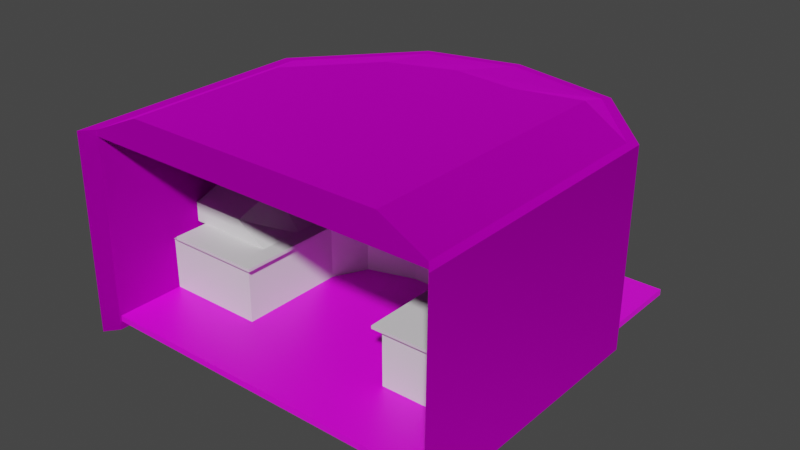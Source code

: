 # Source: room.blend  (saved by Blender 2.92.15; exported with 4.5.12 LTS)
import bpy
from mathutils import Matrix  # noqa: F401  (used for matrix-valued properties, if any)

bpy.ops.wm.read_factory_settings(use_empty=True)
scene = bpy.context.scene
scene.name = 'Scene'

# ---- collections
col_collection = bpy.data.collections.new('Collection'); scene.collection.children.link(col_collection)

# ---- images (referenced by path relative to the original .blend; pixels are not part of the script)
import os
ASSET_DIR = os.environ.get("B2B_ASSET_DIR", "")  # directory of the original .blend (textures are referenced by path, not embedded)
HERE = os.path.dirname(os.path.abspath(__file__))  # packed textures are extracted next to this script under _unpacked/

def load_image(name, relpath, width, height, colorspace="sRGB"):
    """Load a texture the original file referenced (path relative to the .blend, or extracted next to this script)."""
    p = next((c for c in (os.path.join(HERE, relpath), os.path.join(ASSET_DIR, relpath)) if relpath and os.path.exists(c)), "")
    if p:
        img = bpy.data.images.load(p, check_existing=True)
        img.name = name
    else:  # same state as the original file: an image datablock whose file is absent (Cycles renders it pink)
        img = bpy.data.images.new(name, width, height)
        img.source = "FILE"
        img.filepath = "//" + (relpath or name)
    img.colorspace_settings.name = colorspace
    return img
img_grunge_wall_texture_jpg = load_image('grunge-wall-texture.jpg', 'grunge-wall-texture.jpg', 1024, 1024, 'sRGB')
img_spotted_rust_metallic_png = load_image('spotted-rust_metallic.png', 'spotted-rust-bl/spotted-rust-bl/spotted-rust_metallic.png', 1024, 1024, 'sRGB')
img_spotted_rust_albedo_png = load_image('spotted-rust_albedo.png', 'spotted-rust-bl/spotted-rust-bl/spotted-rust_albedo.png', 1024, 1024, 'sRGB')
img_spotted_rust_roughness_png = load_image('spotted-rust_roughness.png', 'spotted-rust-bl/spotted-rust-bl/spotted-rust_roughness.png', 1024, 1024, 'sRGB')
img_spotted_rust_normal_ogl_png = load_image('spotted-rust_normal-ogl.png', 'spotted-rust-bl/spotted-rust-bl/spotted-rust_normal-ogl.png', 1024, 1024, 'sRGB')
img_spotted_rust_height_png = load_image('spotted-rust_height.png', 'spotted-rust-bl/spotted-rust-bl/spotted-rust_height.png', 1024, 1024, 'sRGB')

# ---- materials (node trees are filled in below, after node groups)
mat_material = bpy.data.materials.new('Material')
mat_material.alpha_threshold = 0.0
mat_material.use_transparent_shadow = False
mat_material.line_color = (0.0, 0.0, 0.0, 1.0)
mat_floor = bpy.data.materials.new('Floor')
mat_floor.use_transparent_shadow = False
mat_spotted_rust = bpy.data.materials.new('Spotted Rust')
mat_spotted_rust.use_transparent_shadow = False

# ---- material node trees
mat_material.use_nodes = True; mat_material.node_tree.nodes.clear()
_N = mat_material.node_tree.nodes; _L = mat_material.node_tree.links
n0 = _N.new('ShaderNodeOutputMaterial'); n0.name = 'Material Output'; n0.location = (300, 300)
n1 = _N.new('ShaderNodeBsdfPrincipled'); n1.name = 'Principled BSDF'; n1.location = (10, 300)
n1.distribution = 'GGX'
n1.subsurface_method = 'BURLEY'
n1.inputs[2].default_value = 0.4
n1.inputs[3].default_value = 1.45
n1.inputs[27].default_value = (0.0, 0.0, 0.0, 1.0)
n1.inputs[28].default_value = 1.0
_L.new(n1.outputs[0], n0.inputs[0])
n0.is_active_output = True
mat_floor.use_nodes = True; mat_floor.node_tree.nodes.clear()
_N = mat_floor.node_tree.nodes; _L = mat_floor.node_tree.links
n0 = _N.new('ShaderNodeBsdfPrincipled'); n0.name = 'Principled BSDF'; n0.location = (10, 300)
n0.distribution = 'GGX'
n0.subsurface_method = 'BURLEY'
n0.inputs[3].default_value = 1.45
n0.inputs[27].default_value = (0.0, 0.0, 0.0, 1.0)
n0.inputs[28].default_value = 1.0
n1 = _N.new('ShaderNodeOutputMaterial'); n1.name = 'Material Output'; n1.location = (300, 300)
n2 = _N.new('ShaderNodeTexImage'); n2.name = 'Image Texture'; n2.location = (-280, 280)
n2.image = img_grunge_wall_texture_jpg
_L.new(n0.outputs[0], n1.inputs[0])
_L.new(n2.outputs[0], n0.inputs[0])
n1.is_active_output = True
mat_spotted_rust.use_nodes = True; mat_spotted_rust.node_tree.nodes.clear()
_N = mat_spotted_rust.node_tree.nodes; _L = mat_spotted_rust.node_tree.links
n0 = _N.new('ShaderNodeOutputMaterial'); n0.name = 'Material Output'; n0.location = (300, 300)
n1 = _N.new('ShaderNodeTexImage'); n1.name = 'Image Texture.002'; n1.location = (-939, 273)
n1.image = img_spotted_rust_metallic_png
n2 = _N.new('ShaderNodeTexImage'); n2.name = 'Image Texture'; n2.location = (-1233, 374)
n2.image = img_spotted_rust_albedo_png
n3 = _N.new('ShaderNodeTexImage'); n3.name = 'Image Texture.001'; n3.location = (-1259, 71)
n3.image = img_spotted_rust_roughness_png
n4 = _N.new('ShaderNodeTexImage'); n4.name = 'Image Texture.003'; n4.location = (-1217, -268)
n4.image = img_spotted_rust_normal_ogl_png
n5 = _N.new('ShaderNodeNormalMap'); n5.name = 'Normal Map'; n5.location = (-837, -290)
n6 = _N.new('ShaderNodeTexImage'); n6.name = 'Image Texture.004'; n6.location = (-1094, -600)
n6.image = img_spotted_rust_height_png
n7 = _N.new('ShaderNodeBsdfPrincipled'); n7.name = 'Principled BSDF'; n7.location = (-462, 361)
n7.distribution = 'GGX'
n7.subsurface_method = 'BURLEY'
n7.inputs[3].default_value = 1.45
n7.inputs[13].default_value = 0.1411
n7.inputs[27].default_value = (0.0, 0.0, 0.0, 1.0)
n8 = _N.new('ShaderNodeAmbientOcclusion'); n8.name = 'Ambient Occlusion'; n8.location = (-637, -590)
_L.new(n7.outputs[0], n0.inputs[0])
_L.new(n2.outputs[0], n7.inputs[0])
_L.new(n3.outputs[1], n7.inputs[2])
_L.new(n1.outputs[1], n7.inputs[1])
_L.new(n4.outputs[0], n5.inputs[1])
_L.new(n5.outputs[0], n7.inputs[5])
n0.is_active_output = True

# ---- world
world_world = bpy.data.worlds.new('World'); scene.world = world_world
world_world.use_nodes = True; world_world.node_tree.nodes.clear()
_N = world_world.node_tree.nodes; _L = world_world.node_tree.links
n0 = _N.new('ShaderNodeOutputWorld'); n0.name = 'World Output'; n0.location = (300, 300)
n1 = _N.new('ShaderNodeBackground'); n1.name = 'Background'; n1.location = (10, 300)
n1.inputs[0].default_value = (0.05088, 0.05088, 0.05088, 1.0)
_L.new(n1.outputs[0], n0.inputs[0])
n0.is_active_output = True
world_world.color = (0.05088, 0.05088, 0.05088)
world_world.use_sun_shadow = False
world_world.sun_shadow_jitter_overblur = 0.0

# ---- meshes
me_cube = bpy.data.meshes.new('Cube')
me_cube.from_pydata([(9.383, 9.219, 0.02), (9.383, 9.219, -1.02), (6.726, -18.32, 0.02), (6.726, -18.32, -1.02), (-13.28, 9.359, 0.02), (-13.28, 9.359, -1.02), (-13.28, -18.18, 0.02), (-13.28, -18.18, -1.02), (26.84, 2.868, 0.02), (26.84, 2.868, -1.02), (9.269, -19.97, 0.02), (9.269, -19.97, -1.02), (39.47, -19.13, 0.02), (39.47, -19.13, -1.02), (11.45, -27.53, 0.02), (11.45, -27.53, -1.02), (39.9, -64.05, 0.05855), (39.89, -63.98, -0.9788), (11.34, -64.32, -0.04756), (11.32, -64.25, -1.085), (-24.27, 6.923, 0.02), (-24.27, 6.923, -1.02), (-13.28, -18.18, 0.02), (-13.28, -18.18, -1.02), (-40.31, -1.25, 0.02), (-40.31, -1.25, -1.02), (-26.71, -22.63, 0.02), (-26.71, -22.63, -1.02), (-59.0, -29.8, 0.02), (-59.0, -29.8, -1.02), (-30.67, -31.26, 0.02), (-30.67, -31.26, -1.02), (-59.0, -64.33, 0.02), (-59.0, -64.33, -1.02), (-30.67, -64.25, 0.02), (-30.67, -64.25, -1.02), (10.89, 12.91, -2.718), (8.238, -16.56, -2.718), (-13.68, 13.05, -2.718), (-13.68, -16.42, -2.718), (29.64, 6.085, -2.718), (10.97, -18.33, -2.718), (43.2, -17.54, -2.718), (13.29, -26.28, -2.718), (43.62, -62.18, -2.682), (13.15, -62.48, -2.775), (-25.48, 10.43, -2.718), (-13.68, -16.42, -2.718), (-42.85, 1.631, -2.718), (-27.74, -20.87, -2.718), (-62.95, -29.31, -2.718), (-32.7, -30.77, -2.718), (-62.95, -62.6, -2.718), (-32.7, -62.52, -2.718), (10.9, 12.91, -24.66), (8.242, -16.56, -24.66), (-13.68, 13.05, -24.66), (-13.68, -16.42, -24.66), (29.64, 6.086, -24.66), (10.97, -18.33, -24.66), (43.2, -17.54, -24.66), (13.3, -26.28, -24.66), (43.63, -62.18, -24.62), (13.16, -62.48, -24.71), (-25.47, 10.43, -24.66), (-13.68, -16.42, -24.66), (-42.85, 1.632, -24.66), (-27.74, -20.87, -24.66), (-62.94, -29.31, -24.66), (-32.7, -30.77, -24.66), (-62.94, -62.6, -24.66), (-32.7, -62.51, -24.66)], [], [(0, 4, 6, 2), (3, 2, 6, 7), (6, 4, 20, 22), (25, 21, 46, 48), (0, 2, 10, 8), (5, 4, 0, 1), (8, 10, 14, 12), (2, 3, 11, 10), (1, 0, 8, 9), (13, 17, 44, 42), (13, 12, 16, 17), (9, 8, 12, 13), (11, 3, 37, 41), (10, 11, 15, 14), (17, 16, 18, 19), (17, 19, 45, 44), (14, 15, 19, 18), (12, 14, 18, 16), (20, 21, 25, 24), (4, 5, 21, 20), (7, 6, 22, 23), (5, 1, 36, 38), (26, 24, 28, 30), (35, 33, 52, 53), (22, 20, 24, 26), (23, 22, 26, 27), (31, 30, 34, 35), (27, 26, 30, 31), (24, 25, 29, 28), (3, 7, 39, 37), (35, 34, 32, 33), (28, 29, 33, 32), (29, 25, 48, 50), (30, 28, 32, 34), (38, 36, 54, 56), (51, 53, 71, 69), (40, 42, 60, 58), (39, 47, 65, 57), (53, 52, 70, 71), (46, 38, 56, 64), (50, 48, 66, 68), (36, 40, 58, 54), (9, 13, 42, 40), (1, 9, 40, 36), (19, 15, 43, 45), (15, 11, 41, 43), (21, 5, 38, 46), (23, 27, 49, 47), (31, 35, 53, 51), (7, 23, 47, 39), (27, 31, 51, 49), (33, 29, 50, 52), (56, 54, 55, 57), (55, 54, 58, 59), (59, 58, 60, 61), (61, 60, 62, 63), (56, 57, 65, 64), (64, 65, 67, 66), (66, 67, 69, 68), (68, 69, 71, 70), (43, 41, 59, 61), (52, 50, 68, 70), (37, 39, 57, 55), (48, 46, 64, 66), (44, 45, 63, 62), (47, 49, 67, 65), (42, 44, 62, 60), (45, 43, 61, 63), (41, 37, 55, 59), (49, 51, 69, 67)])
_uv = me_cube.uv_layers.new(name='UVMap')
_uv.uv.foreach_set('vector', [0.0007029, 0.852, 0.0, 0.7417, 0.1329, 0.7415, 0.1336, 0.8389, 0.9129, 0.5305, 0.9179, 0.5305, 0.9179, 0.6276, 0.9128, 0.6276, 0.1329, 0.7415, 0.0, 0.7417, 0.01174, 0.6882, 0.1329, 0.7415, 0.06961, 0.1117, 0.03045, 0.1899, 0.01243, 0.184, 0.0546, 0.09926, 0.0007029, 0.852, 0.1336, 0.8389, 0.1416, 0.8512, 0.03137, 0.9369, 0.3607, 0.6541, 0.3657, 0.6541, 0.3657, 0.7639, 0.3607, 0.7639, 0.03137, 0.9369, 0.1416, 0.8512, 0.1781, 0.8618, 0.1375, 0.9982, 0.9179, 0.5305, 0.9129, 0.5305, 0.9129, 0.5187, 0.918, 0.5187, 0.3607, 0.7639, 0.3657, 0.7639, 0.3657, 0.846, 0.3607, 0.846, 0.1573, 0.4995, 0.3737, 0.5005, 0.3641, 0.5187, 0.1486, 0.5176, 0.3556, 0.6269, 0.3606, 0.6269, 0.3607, 0.8455, 0.3556, 0.8452, 0.3556, 0.5187, 0.3607, 0.5187, 0.3606, 0.6269, 0.3556, 0.6269, 0.7589, 0.167, 0.7508, 0.1793, 0.7423, 0.172, 0.7509, 0.1587, 0.9079, 0.7208, 0.9129, 0.7208, 0.9129, 0.7585, 0.9078, 0.7584, 0.918, 0.8596, 0.9129, 0.8597, 0.9129, 0.7209, 0.918, 0.7208, 0.9732, 0.0182, 0.9744, 0.1572, 0.9658, 0.1483, 0.9645, 0.0, 0.9078, 0.7584, 0.9129, 0.7585, 0.9129, 0.9363, 0.9079, 0.9367, 0.1375, 0.9982, 0.1781, 0.8618, 0.3556, 0.861, 0.3544, 1.0, 0.3657, 0.5998, 0.3607, 0.5998, 0.3607, 0.5187, 0.3657, 0.5187, 0.3657, 0.6541, 0.3607, 0.6541, 0.3607, 0.5998, 0.3657, 0.5998, 0.9128, 0.6276, 0.9179, 0.6276, 0.9179, 0.6276, 0.9128, 0.6276, 0.01888, 0.2434, 0.01994, 0.3537, 0.001096, 0.3611, 0.0, 0.2415, 0.1544, 0.6761, 0.05116, 0.6101, 0.1889, 0.5189, 0.196, 0.6568, 0.9742, 0.3616, 0.9744, 0.4995, 0.9659, 0.5187, 0.9657, 0.3715, 0.1329, 0.7415, 0.01174, 0.6882, 0.05116, 0.6101, 0.1544, 0.6761, 0.9128, 0.6276, 0.9179, 0.6276, 0.918, 0.6942, 0.9129, 0.6942, 0.9077, 0.5603, 0.9128, 0.5603, 0.9128, 0.7208, 0.9077, 0.7208, 0.9077, 0.5187, 0.9128, 0.5187, 0.9128, 0.5603, 0.9077, 0.5603, 0.3709, 0.8159, 0.3658, 0.8159, 0.3657, 0.686, 0.3708, 0.686, 0.7508, 0.1793, 0.7501, 0.2767, 0.7415, 0.2786, 0.7423, 0.172, 0.918, 0.5187, 0.923, 0.5187, 0.923, 0.6563, 0.918, 0.6563, 0.3708, 0.686, 0.3657, 0.686, 0.3658, 0.5187, 0.3709, 0.5187, 0.2071, 0.02002, 0.06961, 0.1117, 0.0546, 0.09926, 0.2036, 0.0007591, 0.196, 0.6568, 0.1889, 0.5189, 0.3556, 0.5187, 0.3552, 0.6566, 0.4805, 0.6648, 0.4805, 0.7839, 0.3737, 0.784, 0.3737, 0.6648, 0.801, 0.6731, 0.801, 0.5187, 0.9077, 0.5187, 0.9077, 0.6731, 0.5873, 0.5188, 0.5873, 0.635, 0.4805, 0.635, 0.4805, 0.5187, 0.9077, 0.84, 0.9077, 0.84, 0.8009, 0.8399, 0.8009, 0.8399, 0.694, 0.8209, 0.694, 0.9678, 0.5873, 0.9679, 0.5873, 0.8209, 0.4805, 0.6065, 0.4805, 0.6648, 0.3737, 0.6648, 0.3737, 0.6066, 0.694, 0.68, 0.6941, 0.8209, 0.5873, 0.8208, 0.5873, 0.68, 0.4805, 0.7839, 0.4805, 0.872, 0.3737, 0.8721, 0.3737, 0.784, 0.05089, 0.4385, 0.1573, 0.4995, 0.1486, 0.5176, 0.03434, 0.4521, 0.01994, 0.3537, 0.05089, 0.4385, 0.03434, 0.4521, 0.001096, 0.3611, 0.9744, 0.1572, 0.7957, 0.1564, 0.7896, 0.1474, 0.9658, 0.1483, 0.7957, 0.1564, 0.7589, 0.167, 0.7509, 0.1587, 0.7896, 0.1474, 0.03045, 0.1899, 0.01888, 0.2434, 0.0, 0.2415, 0.01243, 0.184, 0.7501, 0.2767, 0.7716, 0.3421, 0.7631, 0.3471, 0.7415, 0.2786, 0.8136, 0.3614, 0.9742, 0.3616, 0.9657, 0.3715, 0.8112, 0.3713, 0.7501, 0.2767, 0.7501, 0.2767, 0.7415, 0.2786, 0.7415, 0.2786, 0.7716, 0.3421, 0.8136, 0.3614, 0.8112, 0.3713, 0.7631, 0.3471, 0.3737, 0.01923, 0.2071, 0.02002, 0.2036, 0.0007591, 0.3642, 0.0, 0.3737, 0.2783, 0.3746, 0.1587, 0.518, 0.1719, 0.5172, 0.2785, 0.518, 0.1719, 0.3746, 0.1587, 0.4079, 0.06755, 0.5266, 0.1586, 0.5266, 0.1586, 0.4079, 0.06755, 0.523, 0.001724, 0.5654, 0.1473, 0.5654, 0.1473, 0.523, 0.001724, 0.7403, 0.0, 0.7415, 0.1483, 0.3737, 0.2783, 0.5172, 0.2785, 0.5172, 0.2786, 0.3864, 0.3358, 0.3864, 0.3358, 0.5172, 0.2786, 0.5387, 0.347, 0.4291, 0.4204, 0.4291, 0.4204, 0.5387, 0.347, 0.5868, 0.3712, 0.5795, 0.5184, 0.5795, 0.5184, 0.5868, 0.3712, 0.7413, 0.3715, 0.7415, 0.5187, 0.6941, 0.5582, 0.6942, 0.5187, 0.8009, 0.5188, 0.8009, 0.5584, 0.6941, 0.5187, 0.694, 0.68, 0.5873, 0.68, 0.5873, 0.5187, 0.9078, 0.7336, 0.9077, 0.84, 0.8009, 0.8399, 0.801, 0.7335, 0.4805, 0.5187, 0.4805, 0.6065, 0.3737, 0.6066, 0.3737, 0.5187, 0.6941, 0.8821, 0.6941, 0.7341, 0.8009, 0.7337, 0.8009, 0.8818, 0.9077, 0.84, 0.9078, 0.9096, 0.8011, 0.9096, 0.8009, 0.8399, 0.5873, 0.635, 0.5873, 0.8523, 0.4805, 0.8522, 0.4805, 0.635, 0.6942, 0.7336, 0.6941, 0.5582, 0.8009, 0.5584, 0.8009, 0.7337, 0.9078, 0.7208, 0.9078, 0.7336, 0.801, 0.7335, 0.8011, 0.7208, 0.8009, 0.7208, 0.801, 0.6731, 0.9077, 0.6731, 0.9077, 0.7208])
me_cube.materials.append(mat_material)
me_cube.use_remesh_preserve_volume = False
me_cube.use_remesh_preserve_attributes = False
me_cube.use_mirror_vertex_groups = False
me_cube.update()
me_cube_001 = bpy.data.meshes.new('Cube.001')
me_cube_001.from_pydata([(2.633, 2.584, -2.569), (2.633, 4.956, 0.2597), (2.633, -1.093, 0.5151), (2.633, 3.915, 1.172), (-2.479, 2.584, -2.569), (-2.479, 4.956, 0.2597), (-2.479, -1.093, 0.5151), (-2.479, 3.915, 1.172), (2.315, 3.713, 1.145), (2.315, -0.8899, 0.5417), (-2.161, -0.8899, 0.5417), (-2.161, 3.713, 1.145), (2.255, 3.671, 0.9924), (2.255, -0.8099, 0.405), (-2.101, -0.8099, 0.405), (-2.101, 3.671, 0.9924), (-2.479, 3.77, -1.154), (-2.479, 1.411, 0.8434), (-4.329, 1.411, 0.8434), (-4.329, -1.093, 0.5151), (-4.329, 2.584, -2.569), (-4.329, 3.77, -1.154), (-2.721, 1.099, 0.8024), (-2.721, 0.2753, 0.6944), (-4.088, 1.099, 0.8024), (-4.088, 0.2753, 0.6944), (-2.721, 1.096, 0.8286), (-2.721, 0.2719, 0.7206), (-4.088, 1.096, 0.8286), (-4.088, 0.2719, 0.7206), (-6.256, 0.8753, 1.293), (-5.253, -1.379, 0.7554), (-8.073, 1.596, -1.739), (-8.073, 2.782, -0.3253), (-7.563, -0.7071, 2.621), (-5.91, -2.232, 1.471), (-10.55, -1.307, 0.6963), (-10.55, -0.1205, 2.11), (-7.689, -1.551, 3.329), (-5.982, -2.765, 1.918), (-10.78, -2.716, 1.879), (-10.78, -1.53, 3.293), (-7.735, -4.262, 5.604), (-6.028, -5.475, 4.192), (-10.83, -5.427, 4.153), (-10.83, -4.24, 5.567), (-7.748, -6.543, 6.501), (-6.041, -7.212, 5.732), (-10.84, -7.172, 5.699), (-10.84, -6.522, 6.473)], [], [(0, 1, 3, 2), (6, 2, 9, 10), (17, 16, 21, 18), (4, 16, 5, 1, 0), (2, 6, 4, 0), (7, 3, 1, 5), (8, 11, 15, 12), (3, 7, 11, 8), (2, 3, 8, 9), (7, 17, 6, 10, 11), (13, 12, 15, 14), (9, 8, 12, 13), (11, 10, 14, 15), (10, 9, 13, 14), (16, 17, 7, 5), (21, 20, 32, 33), (17, 18, 24, 22), (16, 4, 20, 21), (4, 6, 19, 20), (25, 23, 27, 29), (6, 17, 22, 23), (19, 6, 23, 25), (18, 19, 25, 24), (27, 26, 28, 29), (24, 25, 29, 28), (22, 24, 28, 26), (23, 22, 26, 27), (30, 33, 37, 34), (19, 18, 30, 31), (18, 21, 33, 30), (20, 19, 31, 32), (37, 36, 40, 41), (32, 31, 35, 36), (33, 32, 36, 37), (31, 30, 34, 35), (40, 39, 43, 44), (35, 34, 38, 39), (34, 37, 41, 38), (36, 35, 39, 40), (45, 44, 48, 49), (41, 40, 44, 45), (39, 38, 42, 43), (38, 41, 45, 42), (47, 46, 49, 48), (43, 42, 46, 47), (42, 45, 49, 46), (44, 43, 47, 48)])
_uv = me_cube_001.uv_layers.new(name='UVMap')
_uv.uv.foreach_set('vector', [0.375, 0.0, 0.625, 0.0, 0.625, 0.25, 0.375, 0.25, 0.375, 0.5, 0.125, 0.5, 0.125, 0.5, 0.375, 0.5, 0.5, 0.5, 0.5, 0.75, 0.5, 0.75, 0.5, 0.5, 0.375, 0.75, 0.5, 0.75, 0.625, 0.75, 0.625, 1.0, 0.375, 1.0, 0.125, 0.5, 0.375, 0.5, 0.375, 0.75, 0.125, 0.75, 0.625, 0.5, 0.875, 0.5, 0.875, 0.75, 0.625, 0.75, 0.875, 0.5, 0.625, 0.5, 0.625, 0.5, 0.875, 0.5, 0.875, 0.5, 0.625, 0.5, 0.625, 0.5, 0.875, 0.5, 0.375, 0.25, 0.625, 0.25, 0.625, 0.25, 0.375, 0.25, 0.625, 0.5, 0.5, 0.5, 0.375, 0.5, 0.375, 0.5, 0.625, 0.5, 0.375, 0.25, 0.625, 0.25, 0.625, 0.5, 0.375, 0.5, 0.375, 0.25, 0.625, 0.25, 0.625, 0.25, 0.375, 0.25, 0.625, 0.5, 0.375, 0.5, 0.375, 0.5, 0.625, 0.5, 0.375, 0.5, 0.125, 0.5, 0.125, 0.5, 0.375, 0.5, 0.5, 0.75, 0.5, 0.5, 0.625, 0.5, 0.625, 0.75, 0.5, 0.75, 0.375, 0.75, 0.375, 0.75, 0.5, 0.75, 0.5, 0.5, 0.5, 0.5, 0.5, 0.5, 0.5, 0.5, 0.5, 0.75, 0.375, 0.75, 0.375, 0.75, 0.5, 0.75, 0.375, 0.75, 0.375, 0.5, 0.375, 0.5, 0.375, 0.75, 0.375, 0.5, 0.375, 0.5, 0.375, 0.5, 0.375, 0.5, 0.375, 0.5, 0.5, 0.5, 0.5, 0.5, 0.375, 0.5, 0.375, 0.5, 0.375, 0.5, 0.375, 0.5, 0.375, 0.5, 0.5, 0.5, 0.375, 0.5, 0.375, 0.5, 0.5, 0.5, 0.375, 0.5, 0.5, 0.5, 0.5, 0.5, 0.375, 0.5, 0.5, 0.5, 0.375, 0.5, 0.375, 0.5, 0.5, 0.5, 0.5, 0.5, 0.5, 0.5, 0.5, 0.5, 0.5, 0.5, 0.375, 0.5, 0.5, 0.5, 0.5, 0.5, 0.375, 0.5, 0.5, 0.5, 0.5, 0.75, 0.5, 0.75, 0.5, 0.5, 0.375, 0.5, 0.5, 0.5, 0.5, 0.5, 0.375, 0.5, 0.5, 0.5, 0.5, 0.75, 0.5, 0.75, 0.5, 0.5, 0.375, 0.75, 0.375, 0.5, 0.375, 0.5, 0.375, 0.75, 0.5, 0.75, 0.375, 0.75, 0.375, 0.75, 0.5, 0.75, 0.375, 0.75, 0.375, 0.5, 0.375, 0.5, 0.375, 0.75, 0.5, 0.75, 0.375, 0.75, 0.375, 0.75, 0.5, 0.75, 0.375, 0.5, 0.5, 0.5, 0.5, 0.5, 0.375, 0.5, 0.375, 0.75, 0.375, 0.5, 0.375, 0.5, 0.375, 0.75, 0.375, 0.5, 0.5, 0.5, 0.5, 0.5, 0.375, 0.5, 0.5, 0.5, 0.5, 0.75, 0.5, 0.75, 0.5, 0.5, 0.375, 0.75, 0.375, 0.5, 0.375, 0.5, 0.375, 0.75, 0.5, 0.75, 0.375, 0.75, 0.375, 0.75, 0.5, 0.75, 0.5, 0.75, 0.375, 0.75, 0.375, 0.75, 0.5, 0.75, 0.375, 0.5, 0.5, 0.5, 0.5, 0.5, 0.375, 0.5, 0.5, 0.5, 0.5, 0.75, 0.5, 0.75, 0.5, 0.5, 0.2123, 1.0, 0.0, 0.6442, 0.001707, 9.346e-05, 0.2123, 0.0, 0.375, 0.5, 0.5, 0.5, 0.5, 0.5, 0.375, 0.5, 0.5, 0.5, 0.5, 0.75, 0.5, 0.75, 0.5, 0.5, 0.375, 0.75, 0.375, 0.5, 0.375, 0.5, 0.375, 0.75])
me_cube_001.use_remesh_fix_poles = True
me_cube_001.use_remesh_preserve_attributes = False
me_cube_001.use_mirror_vertex_groups = False
me_cube_001.update()
me_cube_002 = bpy.data.meshes.new('Cube.002')
me_cube_002.from_pydata([(-5.817, -19.1, -1.0), (-5.817, -19.1, 1.0), (-5.817, 18.08, -1.0), (-5.817, 18.08, 1.0), (14.21, -19.1, -1.0), (14.21, -19.1, 5.16), (14.21, 18.08, -1.0), (14.21, 18.08, 5.16), (32.24, -19.1, -1.0), (32.24, -19.1, 5.16), (32.24, 18.08, -1.0), (32.24, 18.08, 5.16), (18.37, -19.1, 28.74), (18.37, 18.08, 28.74), (32.24, -19.1, 28.74), (32.24, 18.08, 28.74), (-8.634, 24.87, 0.4131), (-8.646, 24.91, 2.413), (9.213, 33.96, 0.3405), (9.178, 34.07, 6.5), (25.28, 42.14, 0.2751), (25.24, 42.25, 6.434), (-8.278, 28.08, 0.2024), (-8.304, 28.11, 2.202), (4.167, 43.77, 0.1298), (4.087, 43.87, 6.289), (15.37, 57.9, 0.06441), (15.29, 57.99, 6.223), (-14.5, 33.01, 0.04702), (-14.52, 33.04, 2.047), (-2.051, 48.7, -0.02561), (-2.132, 48.8, 6.133), (9.151, 62.83, -0.09098), (9.07, 62.92, 6.068), (-14.89, 37.58, 0.1559), (-14.97, 37.64, 2.153), (-13.35, 57.55, -0.3112), (-13.61, 57.71, 5.841), (-11.97, 75.52, -0.7317), (-12.23, 75.68, 5.421)], [], [(0, 1, 3, 2), (10, 6, 18, 20), (5, 4, 8, 9), (4, 5, 1, 0), (2, 6, 4, 0), (7, 3, 1, 5), (10, 11, 9, 8), (4, 6, 10, 8), (9, 11, 15, 14), (6, 2, 16, 18), (13, 12, 14, 15), (7, 5, 12, 13), (11, 7, 13, 15), (5, 9, 14, 12), (20, 18, 24, 26), (16, 17, 23, 22), (3, 7, 19, 17), (2, 3, 17, 16), (11, 10, 20, 21), (7, 11, 21, 19), (27, 26, 32, 33), (25, 27, 33, 31), (18, 16, 22, 24), (19, 21, 27, 25), (21, 20, 26, 27), (17, 19, 25, 23), (30, 28, 34, 36), (32, 30, 36, 38), (23, 25, 31, 29), (22, 23, 29, 28), (26, 24, 30, 32), (24, 22, 28, 30), (34, 35, 37, 36), (36, 37, 39, 38), (31, 33, 39, 37), (33, 32, 38, 39), (29, 31, 37, 35), (28, 29, 35, 34)])
_uv = me_cube_002.uv_layers.new(name='UVMap')
_uv.uv.foreach_set('vector', [0.9223, 0.2754, 0.937, 0.2758, 0.9284, 0.5508, 0.9136, 0.5503, 0.0, 0.2715, 0.1316, 0.2934, 0.1488, 0.4155, 0.02156, 0.4557, 0.8218, 0.7325, 0.8674, 0.7325, 0.8674, 0.866, 0.8218, 0.866, 0.8674, 0.7325, 0.8218, 0.7325, 0.8526, 0.5843, 0.8674, 0.5843, 0.2779, 0.3178, 0.1316, 0.2934, 0.1768, 0.02192, 0.3231, 0.04626, 0.4541, 0.4528, 0.6027, 0.4292, 0.6473, 0.7005, 0.4986, 0.724, 0.6473, 0.3151, 0.6929, 0.3151, 0.6929, 0.5843, 0.6473, 0.5843, 0.1768, 0.02192, 0.1316, 0.2934, 0.0, 0.2715, 0.0452, 0.0, 0.6929, 0.5843, 0.6929, 0.3151, 0.8674, 0.3151, 0.8674, 0.5843, 0.1316, 0.2934, 0.2779, 0.3178, 0.2902, 0.3708, 0.1488, 0.4155, 0.8674, 0.2754, 0.8674, 0.0005074, 0.9696, 0.0, 0.9696, 0.2749, 0.3231, 1.0, 0.3231, 0.7249, 0.4978, 0.724, 0.4978, 0.9991, 0.6264, 0.8985, 0.4978, 0.8985, 0.5275, 0.724, 0.6264, 0.724, 0.8218, 0.7325, 0.8218, 0.866, 0.6473, 0.866, 0.6473, 0.7633, 0.02156, 0.4557, 0.1488, 0.4155, 0.1737, 0.4933, 0.07475, 0.5828, 0.9223, 0.6015, 0.937, 0.6022, 0.9348, 0.6258, 0.92, 0.6251, 0.6027, 0.4292, 0.4541, 0.4528, 0.4705, 0.3296, 0.614, 0.3756, 0.9136, 0.5503, 0.9284, 0.5508, 0.937, 0.6022, 0.9223, 0.6015, 0.6929, 0.3151, 0.6473, 0.3151, 0.6567, 0.1302, 0.7023, 0.1293, 0.4541, 0.4528, 0.3231, 0.4749, 0.344, 0.2897, 0.4705, 0.3296, 0.8676, 0.5898, 0.9132, 0.5902, 0.913, 0.6443, 0.8674, 0.6439, 0.4959, 0.2519, 0.3976, 0.1627, 0.437, 0.1191, 0.5353, 0.2083, 0.1488, 0.4155, 0.2902, 0.3708, 0.2837, 0.3938, 0.1737, 0.4933, 0.4705, 0.3296, 0.344, 0.2897, 0.3976, 0.1627, 0.4959, 0.2519, 0.7023, 0.1293, 0.6567, 0.1302, 0.6551, 0.0007973, 0.7007, 0.0, 0.614, 0.3756, 0.4705, 0.3296, 0.4959, 0.2519, 0.6079, 0.3527, 0.2131, 0.5368, 0.3231, 0.4374, 0.3204, 0.4712, 0.2849, 0.6151, 0.1142, 0.6263, 0.2131, 0.5368, 0.2849, 0.6151, 0.253, 0.7446, 0.6079, 0.3527, 0.4959, 0.2519, 0.5353, 0.2083, 0.6473, 0.3091, 0.6412, 0.77, 0.6264, 0.7702, 0.6264, 0.7242, 0.6412, 0.724, 0.07475, 0.5828, 0.1737, 0.4933, 0.2131, 0.5368, 0.1142, 0.6263, 0.1737, 0.4933, 0.2837, 0.3938, 0.3231, 0.4374, 0.2131, 0.5368, 0.9122, 0.5559, 0.8974, 0.5557, 0.8674, 0.408, 0.9129, 0.4085, 0.9129, 0.4085, 0.8674, 0.408, 0.868, 0.2754, 0.9136, 0.2758, 0.5353, 0.2083, 0.437, 0.1191, 0.577, 0.0, 0.6083, 0.1293, 0.8674, 0.6439, 0.913, 0.6443, 0.9132, 0.8201, 0.8676, 0.8212, 0.6473, 0.3091, 0.5353, 0.2083, 0.6083, 0.1293, 0.6449, 0.275, 0.9136, 0.5898, 0.8988, 0.5898, 0.8974, 0.5557, 0.9122, 0.5559])
me_cube_002.use_remesh_fix_poles = True
me_cube_002.use_remesh_preserve_attributes = False
me_cube_002.use_mirror_vertex_groups = False
me_cube_002.update()
me_cube_003 = bpy.data.meshes.new('Cube.003')
me_cube_003.from_pydata([(-9.2, 18.0, -7.8), (-9.2, 18.0, -4.2), (-9.2, -9.2, -7.8), (-9.2, -9.2, -4.2), (4.2, 18.0, -7.8), (1.2, 18.0, -4.2), (4.2, -9.2, -7.8), (1.2, -9.2, -4.2), (-9.2, 18.0, 8.8), (-9.2, -9.2, 8.8), (0.2, 18.0, 8.8), (0.2, -9.2, 8.8), (-10.09, -10.36, -4.2), (-10.09, -10.36, -7.8), (5.461, -10.36, -7.8), (1.98, -10.36, -4.2), (-10.09, -10.36, 8.8), (0.8198, -10.36, 8.8), (-9.28, -11.62, -4.2), (-9.28, -11.62, -7.8), (4.314, -11.62, -7.8), (1.27, -11.62, -4.2), (-9.28, -11.62, 8.8), (0.2558, -11.62, 8.8)], [], [(0, 2, 3, 1), (2, 13, 12, 3), (6, 4, 5, 7), (4, 0, 1, 5), (2, 0, 4, 6), (5, 10, 11, 7), (11, 10, 8, 9), (3, 9, 8, 1), (1, 8, 10, 5), (11, 17, 15, 7), (15, 21, 20, 14), (17, 23, 21, 15), (3, 12, 16, 9), (7, 15, 14, 6), (6, 14, 13, 2), (9, 16, 17, 11), (19, 20, 21, 18), (21, 23, 22, 18), (14, 20, 19, 13), (12, 18, 22, 16), (16, 22, 23, 17), (13, 19, 18, 12)])
_uv = me_cube_003.uv_layers.new(name='UVMap')
_uv.uv.foreach_set('vector', [0.0, 0.3982, 0.0, 0.02518, 0.06224, 0.02518, 0.06224, 0.3982, 0.0, 0.02518, 0.0, 0.0, 0.06224, 0.0, 0.06224, 0.02518, 0.5822, 0.03998, 0.5879, 0.4744, 0.5139, 0.4879, 0.5083, 0.05348, 0.0, 0.5393, 0.0, 0.3982, 0.06224, 0.3982, 0.06224, 0.5077, 0.6032, 0.4703, 0.6032, 0.0, 0.8349, 0.0, 0.8349, 0.4703, 0.5139, 0.4879, 0.2929, 0.4734, 0.2872, 0.03906, 0.5083, 0.05348, 0.2977, 0.9581, 0.2977, 0.4879, 0.4602, 0.4879, 0.4602, 0.9581, 0.06224, 0.02518, 0.287, 0.02518, 0.287, 0.3982, 0.06224, 0.3982, 0.06224, 0.3982, 0.287, 0.3982, 0.287, 0.4972, 0.06224, 0.5077, 0.2872, 0.03906, 0.2899, 0.01662, 0.5117, 0.03002, 0.5083, 0.05348, 0.4975, 0.548, 0.4756, 0.5603, 0.4756, 0.5077, 0.4975, 0.4879, 0.2899, 0.01662, 0.287, 0.0, 0.5081, 0.01433, 0.5117, 0.03002, 0.06224, 0.02518, 0.06224, 0.0, 0.287, 0.0, 0.287, 0.02518, 0.5083, 0.05348, 0.5117, 0.03002, 0.5879, 0.01342, 0.5822, 0.03998, 0.8349, 0.4703, 0.8567, 0.4902, 0.5879, 0.4902, 0.6032, 0.4703, 0.4602, 0.9581, 0.4756, 0.9781, 0.287, 0.9781, 0.2977, 0.9581, 0.01395, 0.5393, 0.249, 0.5393, 0.1964, 0.6015, 0.01395, 0.6015, 0.1964, 0.6015, 0.1788, 0.8263, 0.01395, 0.8263, 0.01395, 0.6015, 0.8567, 0.4902, 0.8368, 0.5121, 0.6018, 0.5121, 0.5879, 0.4902, 0.0, 0.6015, 0.01395, 0.6015, 0.01395, 0.8263, 0.0, 0.8263, 0.4756, 0.9781, 0.4616, 1.0, 0.2967, 1.0, 0.287, 0.9781, 0.0, 0.5393, 0.01395, 0.5393, 0.01395, 0.6015, 0.0, 0.6015])
me_cube_003.use_remesh_fix_poles = True
me_cube_003.use_remesh_preserve_attributes = False
me_cube_003.use_mirror_vertex_groups = False
me_cube_003.update()
me_cube_004 = bpy.data.meshes.new('Cube.004')
me_cube_004.from_pydata([(-70.67, -95.71, -1.0), (-70.67, -95.71, 1.0), (-70.67, 23.74, -1.0), (-70.67, 23.74, 1.0), (48.04, -95.71, -1.0), (48.04, -95.71, 1.0), (48.04, 23.74, -1.0), (48.04, 23.74, 1.0)], [], [(0, 1, 3, 2), (2, 3, 7, 6), (6, 7, 5, 4), (4, 5, 1, 0), (2, 6, 4, 0), (7, 3, 1, 5)])
_uv = me_cube_004.uv_layers.new(name='UVMap')
_uv.uv.foreach_set('vector', [-0.175, -0.9665, 0.4009, -0.9665, 0.4009, -0.3905, -0.175, -0.3905, -0.175, -0.3905, 0.4009, -0.3905, 0.4009, 0.1855, -0.175, 0.1855, -0.175, 0.1855, 0.4009, 0.1855, 0.4009, 0.7615, -0.175, 0.7615, -0.175, 0.7615, 0.4009, 0.7615, 0.4009, 1.338, -0.175, 1.338, -0.751, 0.1855, -0.175, 0.1855, -0.175, 0.7615, -0.751, 0.7615, 0.4009, 0.1855, 0.9769, 0.1855, 0.9769, 0.7615, 0.4009, 0.7615])
me_cube_004.materials.append(mat_floor)
me_cube_004.use_remesh_fix_poles = True
me_cube_004.use_remesh_preserve_attributes = False
me_cube_004.use_mirror_vertex_groups = False
me_cube_004.update()
me_cube_005 = bpy.data.meshes.new('Cube.005')
me_cube_005.from_pydata([(-70.67, -95.71, -1.0), (-70.67, -95.71, 1.0), (-70.67, -17.95, -1.0), (-70.67, -17.95, 1.0), (48.04, -95.71, -1.0), (48.04, -95.71, 1.0), (48.04, -8.946, -1.0), (48.04, -8.946, 1.0), (-54.49, -40.31, 6.659), (-54.49, -94.51, 6.659), (-54.49, -94.51, 8.114), (-54.49, -40.31, 8.114), (31.86, -15.33, 6.659), (31.86, -5.032, 8.114), (31.86, -94.51, 6.659), (31.86, -94.51, 8.114), (-11.32, 23.74, -1.0), (-11.32, 23.74, 1.0), (-11.32, -95.71, -1.0), (-11.32, -95.71, 1.0), (-11.32, -7.626, 6.659), (-11.32, -7.626, 8.114), (-11.32, -94.51, 6.659), (-11.32, -94.51, 8.114), (-40.99, 16.04, -1.0), (-40.99, -95.71, 1.0), (-32.9, -15.33, 6.659), (-32.9, -94.51, 8.114), (-40.99, 16.04, 1.0), (-40.99, -95.71, -1.0), (-32.9, -15.33, 8.114), (-32.9, -94.51, 6.659), (25.12, 16.2, 1.0), (18.36, -95.71, -1.0), (10.27, -9.768, 8.114), (10.27, -94.51, 6.659), (25.12, 16.2, -1.0), (18.36, -95.71, 1.0), (10.27, -15.33, 6.659), (10.27, -94.51, 8.114), (-74.13, -17.65, -1.057), (-74.13, -99.86, -1.057), (-74.13, -99.86, 1.057), (-74.13, -17.65, 1.057), (-42.75, 18.29, -1.057), (27.15, 18.45, 1.057), (51.38, -8.131, 1.057), (51.38, -8.131, -1.057), (51.38, -99.86, -1.057), (51.38, -99.86, 1.057), (27.15, 18.45, -1.057), (-11.37, 26.43, -1.057), (-42.75, 18.29, 1.057), (-11.37, 26.43, 1.057), (-70.65, -18.68, -64.66), (-70.65, -96.44, -64.66), (-40.97, 15.31, -64.66), (51.4, -8.861, -64.72), (48.06, -9.676, -64.66), (48.06, -96.44, -64.66), (25.14, 15.47, -64.66), (-11.29, 23.01, -64.66), (27.17, 17.72, -64.72), (-42.73, 17.56, -64.72), (-74.1, -18.38, -64.72), (-74.1, -100.6, -64.72), (51.4, -100.6, -64.72), (-11.35, 25.7, -64.72)], [], [(36, 16, 61, 60), (28, 17, 53, 52), (6, 36, 60, 58), (29, 25, 1, 0), (3, 1, 10, 11), (36, 6, 12, 38), (38, 12, 14, 35), (30, 11, 10, 27), (37, 5, 15, 39), (0, 2, 8, 9), (6, 4, 14, 12), (28, 3, 11, 30), (29, 0, 9, 31), (5, 7, 13, 15), (33, 18, 22, 35), (32, 17, 21, 34), (25, 19, 23, 27), (34, 21, 23, 39), (26, 20, 22, 31), (24, 16, 20, 26), (33, 37, 19, 18), (32, 7, 46, 45), (51, 50, 62, 67), (2, 24, 26, 8), (8, 26, 31, 9), (1, 25, 27, 10), (18, 29, 31, 22), (17, 28, 30, 21), (21, 30, 27, 23), (18, 19, 25, 29), (4, 5, 37, 33), (13, 34, 39, 15), (7, 32, 34, 13), (4, 33, 35, 14), (19, 37, 39, 23), (20, 38, 35, 22), (16, 36, 38, 20), (50, 47, 57, 62), (41, 42, 43, 40), (50, 45, 46, 47), (47, 46, 49, 48), (44, 52, 53, 51), (40, 43, 52, 44), (51, 53, 45, 50), (24, 2, 54, 56), (0, 41, 65, 55), (7, 5, 49, 46), (17, 32, 45, 53), (0, 1, 42, 41), (5, 4, 48, 49), (1, 3, 43, 42), (3, 28, 52, 43), (59, 58, 57, 66), (60, 61, 67, 62), (58, 60, 62, 57), (56, 54, 64, 63), (61, 56, 63, 67), (54, 55, 65, 64), (40, 44, 63, 64), (4, 6, 58, 59), (16, 24, 56, 61), (2, 0, 55, 54), (44, 51, 67, 63), (47, 48, 66, 57), (41, 40, 64, 65), (48, 4, 59, 66)])
_uv = me_cube_005.uv_layers.new(name='UVMap')
_uv.uv.foreach_set('vector', [0.5239, 0.6798, 0.5254, 0.7807, 0.3493, 0.7807, 0.3478, 0.6798, 0.256, 0.02874, 0.1738, 0.00742, 0.1739, 0.0, 0.2609, 0.02254, 0.6985, 0.06968, 0.6977, 0.0, 0.8742, 6.485e-05, 0.8749, 0.06974, 0.1823, 0.5962, 0.1878, 0.5962, 0.1878, 0.6784, 0.1823, 0.6784, 0.3382, 0.1228, 0.3382, 0.3379, 0.2933, 0.3357, 0.2933, 0.1858, 0.6133, 0.3702, 0.6768, 0.4397, 0.632, 0.4587, 0.5722, 0.4587, 0.5722, 0.4587, 0.632, 0.4587, 0.632, 0.6777, 0.5722, 0.6777, 0.2335, 0.1167, 0.2933, 0.1858, 0.2933, 0.3357, 0.2335, 0.3357, 0.1878, 0.4317, 0.1878, 0.3494, 0.2077, 0.3943, 0.2077, 0.4541, 0.3478, 0.6798, 0.3478, 0.4647, 0.3927, 0.5279, 0.3927, 0.6778, 0.6768, 0.4397, 0.6768, 0.6797, 0.632, 0.6777, 0.632, 0.4587, 0.256, 0.02874, 0.3382, 0.1228, 0.2933, 0.1858, 0.2335, 0.1167, 0.2077, 0.4317, 0.2077, 0.3494, 0.2291, 0.3943, 0.2291, 0.4541, 0.009258, 0.3379, 0.009258, 0.09783, 0.05404, 0.08814, 0.05404, 0.3357, 0.2077, 0.5961, 0.2077, 0.5139, 0.2291, 0.5139, 0.2291, 0.5737, 0.07278, 0.02827, 0.1738, 0.00742, 0.1737, 0.09534, 0.1139, 0.1013, 0.1878, 0.5962, 0.1878, 0.5139, 0.2077, 0.5139, 0.2077, 0.5737, 0.1139, 0.1013, 0.1737, 0.09534, 0.1737, 0.3357, 0.1139, 0.3357, 0.4526, 0.4587, 0.5124, 0.4374, 0.5124, 0.6778, 0.4526, 0.6778, 0.4301, 0.3707, 0.5123, 0.3494, 0.5124, 0.4374, 0.4526, 0.4587, 0.1823, 0.4317, 0.1878, 0.4317, 0.1878, 0.5139, 0.1823, 0.5139, 0.07278, 0.02827, 0.009258, 0.09783, 0.0, 0.09558, 0.06715, 0.02204, 0.1779, 0.7665, 0.176, 0.873, 0.0, 0.873, 0.001919, 0.7665, 0.3478, 0.4647, 0.4301, 0.3707, 0.4526, 0.4587, 0.3927, 0.5279, 0.3927, 0.5279, 0.4526, 0.4587, 0.4526, 0.6778, 0.3927, 0.6778, 0.1878, 0.6784, 0.1878, 0.5962, 0.2077, 0.5737, 0.2077, 0.6336, 0.2077, 0.5139, 0.2077, 0.4317, 0.2291, 0.4541, 0.2291, 0.5139, 0.1738, 0.00742, 0.256, 0.02874, 0.2335, 0.1167, 0.1737, 0.09534, 0.1737, 0.09534, 0.2335, 0.1167, 0.2335, 0.3357, 0.1737, 0.3357, 0.1823, 0.5139, 0.1878, 0.5139, 0.1878, 0.5962, 0.1823, 0.5962, 0.1823, 0.3494, 0.1878, 0.3494, 0.1878, 0.4317, 0.1823, 0.4317, 0.05404, 0.08814, 0.1139, 0.1013, 0.1139, 0.3357, 0.05404, 0.3357, 0.009258, 0.09783, 0.07278, 0.02827, 0.1139, 0.1013, 0.05404, 0.08814, 0.2077, 0.6784, 0.2077, 0.5961, 0.2291, 0.5737, 0.2291, 0.6336, 0.1878, 0.5139, 0.1878, 0.4317, 0.2077, 0.4541, 0.2077, 0.5139, 0.5124, 0.4374, 0.5722, 0.4587, 0.5722, 0.6777, 0.5124, 0.6778, 0.5123, 0.3494, 0.6133, 0.3702, 0.5722, 0.4587, 0.5124, 0.4374, 0.00586, 0.6793, 0.005874, 0.6056, 0.1823, 0.6036, 0.1823, 0.6773, 0.6827, 0.6768, 0.6768, 0.6768, 0.6768, 0.4489, 0.6827, 0.4489, 0.00586, 0.6793, 0.0, 0.6793, 1.431e-05, 0.6056, 0.005874, 0.6056, 0.005874, 0.6056, 1.431e-05, 0.6056, 1.431e-05, 0.3514, 0.005874, 0.3514, 0.1762, 0.6793, 0.182, 0.6793, 0.1838, 0.7665, 0.1779, 0.7665, 0.6827, 0.4489, 0.6768, 0.4489, 0.6768, 0.3494, 0.6827, 0.3494, 0.1779, 0.7665, 0.1838, 0.7665, 0.1818, 0.873, 0.176, 0.873, 0.8569, 0.6788, 0.8559, 0.773, 0.6795, 0.773, 0.6805, 0.6788, 0.8535, 0.9884, 0.8532, 0.9999, 0.6768, 1.0, 0.6771, 0.9885, 0.009258, 0.09783, 0.009258, 0.3379, 0.0, 0.3494, 0.0, 0.09558, 0.1738, 0.00742, 0.07278, 0.02827, 0.06715, 0.02204, 0.1739, 0.0, 0.8535, 0.9884, 0.859, 0.9885, 0.8591, 1.0, 0.8532, 0.9999, 0.6957, 0.3102, 0.7012, 0.3101, 0.7015, 0.3216, 0.6956, 0.3217, 0.3382, 0.3379, 0.3382, 0.1228, 0.3478, 0.122, 0.3478, 0.3494, 0.3382, 0.1228, 0.256, 0.02874, 0.2609, 0.02254, 0.3478, 0.122, 0.3571, 0.01156, 0.3571, 0.2515, 0.3478, 0.2538, 0.3478, 9.918e-05, 0.4206, 0.3211, 0.5216, 0.3419, 0.5217, 0.3493, 0.415, 0.3273, 0.3571, 0.2515, 0.4206, 0.3211, 0.415, 0.3273, 0.3478, 0.2538, 0.6038, 0.3206, 0.6861, 0.2266, 0.6956, 0.2274, 0.6087, 0.3268, 0.5216, 0.3419, 0.6038, 0.3206, 0.6087, 0.3268, 0.5217, 0.3493, 0.6861, 0.2266, 0.6861, 0.01147, 0.6956, 0.0, 0.6956, 0.2274, 0.6827, 0.4489, 0.6827, 0.3494, 0.8591, 0.3514, 0.8591, 0.4509, 0.7012, 0.3101, 0.6985, 0.06968, 0.8749, 0.06974, 0.8776, 0.3102, 0.5254, 0.7807, 0.524, 0.863, 0.3479, 0.863, 0.3493, 0.7807, 0.8559, 0.773, 0.8535, 0.9884, 0.6771, 0.9885, 0.6795, 0.773, 0.1762, 0.6793, 0.1779, 0.7665, 0.001919, 0.7665, 0.0001907, 0.6793, 0.005874, 0.6056, 0.005874, 0.3514, 0.1823, 0.3494, 0.1823, 0.6036, 0.6827, 0.6768, 0.6827, 0.4489, 0.8591, 0.4509, 0.8591, 0.6788, 0.7015, 0.3216, 0.7012, 0.3101, 0.8776, 0.3102, 0.8779, 0.3217])
me_cube_005.materials.append(mat_spotted_rust)
me_cube_005.use_remesh_fix_poles = True
me_cube_005.use_remesh_preserve_attributes = False
me_cube_005.use_mirror_vertex_groups = False
me_cube_005.update()

# ---- objects
ob_desk = bpy.data.objects.new('Desk', me_cube)
ob_radar_unit = bpy.data.objects.new('Radar Unit', me_cube_001)
ob_right_monditor = bpy.data.objects.new('Right Monditor', me_cube_002)
ob_left_monitor = bpy.data.objects.new('Left Monitor', me_cube_003)
ob_floor = bpy.data.objects.new('Floor', me_cube_004)
ob_roof = bpy.data.objects.new('Roof', me_cube_005)

# ---- transforms, parenting, visibility, modifiers, constraints
ob_desk.location = (-0.5154, -2.509, 0.8692)
ob_desk.scale = (1.13, 1.122, 1.0)
ob_desk.lock_rotations_4d = False
ob_desk.empty_display_type = 'ARROWS'
ob_desk.lineart.crease_threshold = 0.0
ob_radar_unit.location = (-1.001, -3.301, 2.276)
ob_radar_unit.rotation_euler = (0.6981, -0.0, 0.0)
ob_radar_unit.scale = (6.5, 6.5, 6.5)
ob_radar_unit.lineart.crease_threshold = 0.0
ob_right_monditor.location = (24.74, -32.6, 0.7048)
ob_right_monditor.scale = (0.7211, 0.7211, 0.7211)
ob_right_monditor.lineart.crease_threshold = 0.0
ob_left_monitor.location = (-58.11, -24.79, 19.46)
ob_left_monitor.rotation_euler = (0.0, -0.0, -0.2707)
ob_left_monitor.lineart.crease_threshold = 0.0
ob_floor.location = (0.0, 0.0, -19.96)
ob_floor.lineart.crease_threshold = 0.0
ob_roof.location = (0.0, 0.0, 41.04)
ob_roof.lineart.crease_threshold = 0.0

# ---- collection membership
col_collection.objects.link(ob_desk)
col_collection.objects.link(ob_radar_unit)
col_collection.objects.link(ob_right_monditor)
col_collection.objects.link(ob_left_monitor)
col_collection.objects.link(ob_floor)
col_collection.objects.link(ob_roof)

# ---- scene / render settings (as saved in the file)
scene.frame_start = 1; scene.frame_end = 250; scene.frame_set(216)
scene.render.engine = 'BLENDER_EEVEE_NEXT'
scene.cycles.use_denoising = False
scene.cycles.samples = 128
scene.cycles.sampling_pattern = 'TABULATED_SOBOL'
scene.cycles.use_adaptive_sampling = False
scene.cycles.use_light_tree = False
scene.view_settings.view_transform = 'Filmic'
bpy.context.view_layer.update()

# ---- added for rendering (the .blend has no active camera and no usable light): camera, sun
cam_auto = bpy.data.cameras.new('AutoCamera')
cam_auto.lens = 50.0
cam_auto.sensor_width = 36.0
cam_auto.clip_end = 3350.69
ob_auto_camera = bpy.data.objects.new('AutoCamera', cam_auto)
scene.collection.objects.link(ob_auto_camera)
ob_auto_camera.location = (179.563, -263.348, 160.091)
ob_auto_camera.rotation_euler = (1.09748, -7.21219e-08, 0.694738)
scene.camera = ob_auto_camera
light_auto_sun = bpy.data.lights.new('AutoSun', 'SUN')
light_auto_sun.energy = 3.0
light_auto_sun.angle = 0.0523599
ob_auto_sun = bpy.data.objects.new('AutoSun', light_auto_sun)
scene.collection.objects.link(ob_auto_sun)
ob_auto_sun.rotation_euler = (0.872665, 0.174533, 0.523599)
bpy.context.view_layer.update()

